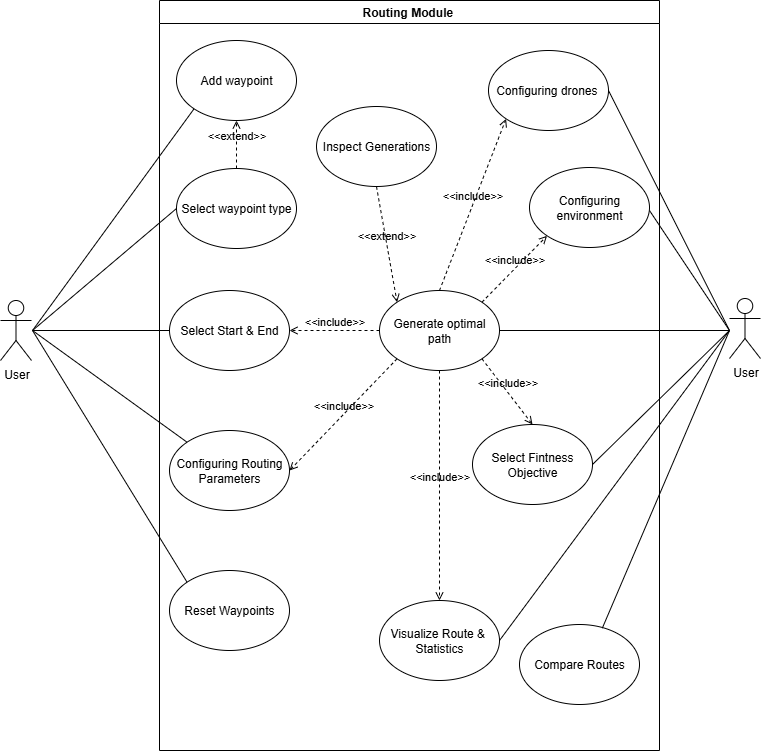

The diagram above was exported from draw.io. Its source (the exported page's mxGraphModel, read from the mxfile embedded in the PNG):
<mxGraphModel dx="1287" dy="1020" grid="0" gridSize="10" guides="0" tooltips="1" connect="1" arrows="1" fold="1" page="1" pageScale="1" pageWidth="850" pageHeight="1100" background="none" math="0" shadow="0" adaptiveColors="none">
  <root>
    <mxCell id="0" />
    <mxCell id="1" parent="0" />
    <mxCell id="xdBtK9jFdCnOBto3lflC-1" value="Routing Module&amp;nbsp;" style="swimlane;whiteSpace=wrap;html=1;startSize=23;labelBackgroundColor=none;rounded=0;" parent="1" vertex="1">
      <mxGeometry x="180" y="70" width="500" height="750" as="geometry">
        <mxRectangle x="200" y="90" width="119" height="26" as="alternateBounds" />
      </mxGeometry>
    </mxCell>
    <mxCell id="xdBtK9jFdCnOBto3lflC-3" value="Add waypoint" style="ellipse;whiteSpace=wrap;html=1;labelBackgroundColor=none;rounded=0;" parent="xdBtK9jFdCnOBto3lflC-1" vertex="1">
      <mxGeometry x="17" y="40" width="120" height="80" as="geometry" />
    </mxCell>
    <mxCell id="xdBtK9jFdCnOBto3lflC-9" value="Select waypoint type" style="ellipse;whiteSpace=wrap;html=1;labelBackgroundColor=none;rounded=0;" parent="xdBtK9jFdCnOBto3lflC-1" vertex="1">
      <mxGeometry x="17" y="168" width="120" height="80" as="geometry" />
    </mxCell>
    <mxCell id="xdBtK9jFdCnOBto3lflC-12" value="&amp;lt;&amp;lt;extend&amp;gt;&amp;gt;" style="html=1;verticalAlign=bottom;labelBackgroundColor=none;endArrow=open;endFill=0;dashed=1;rounded=0;entryX=0.5;entryY=1;entryDx=0;entryDy=0;exitX=0.5;exitY=0;exitDx=0;exitDy=0;fontColor=default;" parent="xdBtK9jFdCnOBto3lflC-1" source="xdBtK9jFdCnOBto3lflC-9" target="xdBtK9jFdCnOBto3lflC-3" edge="1">
      <mxGeometry width="160" relative="1" as="geometry">
        <mxPoint x="170" y="300" as="sourcePoint" />
        <mxPoint x="330" y="300" as="targetPoint" />
      </mxGeometry>
    </mxCell>
    <mxCell id="oVl1-SI9dQl2sCehkotJ-4" value="Select Start &amp;amp; End" style="ellipse;whiteSpace=wrap;html=1;labelBackgroundColor=none;rounded=0;" vertex="1" parent="xdBtK9jFdCnOBto3lflC-1">
      <mxGeometry x="10" y="290" width="120" height="80" as="geometry" />
    </mxCell>
    <mxCell id="oVl1-SI9dQl2sCehkotJ-3" value="Configuring Routing Parameters" style="ellipse;whiteSpace=wrap;html=1;labelBackgroundColor=none;rounded=0;" vertex="1" parent="xdBtK9jFdCnOBto3lflC-1">
      <mxGeometry x="10" y="430" width="120" height="80" as="geometry" />
    </mxCell>
    <mxCell id="oVl1-SI9dQl2sCehkotJ-2" value="Generate optimal path" style="ellipse;whiteSpace=wrap;html=1;labelBackgroundColor=none;rounded=0;" vertex="1" parent="xdBtK9jFdCnOBto3lflC-1">
      <mxGeometry x="220" y="290" width="120" height="80" as="geometry" />
    </mxCell>
    <mxCell id="oVl1-SI9dQl2sCehkotJ-10" value="Visualize Route &amp;amp;&amp;nbsp;&lt;div&gt;Statistics&lt;/div&gt;" style="ellipse;whiteSpace=wrap;html=1;labelBackgroundColor=none;rounded=0;" vertex="1" parent="xdBtK9jFdCnOBto3lflC-1">
      <mxGeometry x="220" y="600" width="120" height="80" as="geometry" />
    </mxCell>
    <mxCell id="oVl1-SI9dQl2sCehkotJ-12" value="&amp;lt;&amp;lt;include&amp;gt;&amp;gt;" style="html=1;verticalAlign=bottom;labelBackgroundColor=none;endArrow=open;endFill=0;dashed=1;rounded=0;entryX=1;entryY=0.5;entryDx=0;entryDy=0;exitX=0;exitY=0.5;exitDx=0;exitDy=0;fontColor=default;" edge="1" parent="xdBtK9jFdCnOBto3lflC-1" source="oVl1-SI9dQl2sCehkotJ-2" target="oVl1-SI9dQl2sCehkotJ-4">
      <mxGeometry width="160" relative="1" as="geometry">
        <mxPoint x="240" y="380" as="sourcePoint" />
        <mxPoint x="310" y="310" as="targetPoint" />
      </mxGeometry>
    </mxCell>
    <mxCell id="oVl1-SI9dQl2sCehkotJ-13" value="&amp;lt;&amp;lt;include&amp;gt;&amp;gt;" style="html=1;verticalAlign=bottom;labelBackgroundColor=none;endArrow=open;endFill=0;dashed=1;rounded=0;entryX=1;entryY=0.5;entryDx=0;entryDy=0;exitX=0;exitY=1;exitDx=0;exitDy=0;fontColor=default;" edge="1" parent="xdBtK9jFdCnOBto3lflC-1" source="oVl1-SI9dQl2sCehkotJ-2" target="oVl1-SI9dQl2sCehkotJ-3">
      <mxGeometry width="160" relative="1" as="geometry">
        <mxPoint x="300" y="260" as="sourcePoint" />
        <mxPoint x="210" y="261" as="targetPoint" />
      </mxGeometry>
    </mxCell>
    <mxCell id="oVl1-SI9dQl2sCehkotJ-14" value="&amp;lt;&amp;lt;include&amp;gt;&amp;gt;" style="html=1;verticalAlign=bottom;labelBackgroundColor=none;endArrow=open;endFill=0;dashed=1;rounded=0;exitX=0.5;exitY=1;exitDx=0;exitDy=0;fontColor=default;" edge="1" parent="xdBtK9jFdCnOBto3lflC-1" source="oVl1-SI9dQl2sCehkotJ-2" target="oVl1-SI9dQl2sCehkotJ-10">
      <mxGeometry width="160" relative="1" as="geometry">
        <mxPoint x="328" y="350" as="sourcePoint" />
        <mxPoint x="220" y="453" as="targetPoint" />
      </mxGeometry>
    </mxCell>
    <mxCell id="oVl1-SI9dQl2sCehkotJ-11" value="Reset Waypoints" style="ellipse;whiteSpace=wrap;html=1;labelBackgroundColor=none;rounded=0;" vertex="1" parent="xdBtK9jFdCnOBto3lflC-1">
      <mxGeometry x="10" y="570" width="120" height="80" as="geometry" />
    </mxCell>
    <mxCell id="oVl1-SI9dQl2sCehkotJ-30" value="Inspect Generations" style="ellipse;whiteSpace=wrap;html=1;labelBackgroundColor=none;rounded=0;" vertex="1" parent="xdBtK9jFdCnOBto3lflC-1">
      <mxGeometry x="157" y="106" width="120" height="80" as="geometry" />
    </mxCell>
    <mxCell id="oVl1-SI9dQl2sCehkotJ-31" value="&amp;lt;&amp;lt;extend&amp;gt;&amp;gt;" style="html=1;verticalAlign=bottom;labelBackgroundColor=none;endArrow=open;endFill=0;dashed=1;rounded=0;entryX=0;entryY=0;entryDx=0;entryDy=0;exitX=0.5;exitY=1;exitDx=0;exitDy=0;fontColor=default;" edge="1" parent="xdBtK9jFdCnOBto3lflC-1" source="oVl1-SI9dQl2sCehkotJ-30" target="oVl1-SI9dQl2sCehkotJ-2">
      <mxGeometry width="160" relative="1" as="geometry">
        <mxPoint x="353" y="484" as="sourcePoint" />
        <mxPoint x="227" y="470" as="targetPoint" />
      </mxGeometry>
    </mxCell>
    <mxCell id="oVl1-SI9dQl2sCehkotJ-46" value="Configuring drones&amp;nbsp;" style="ellipse;whiteSpace=wrap;html=1;labelBackgroundColor=none;rounded=0;" vertex="1" parent="xdBtK9jFdCnOBto3lflC-1">
      <mxGeometry x="329" y="50" width="120" height="80" as="geometry" />
    </mxCell>
    <mxCell id="oVl1-SI9dQl2sCehkotJ-57" value="Select Fintness Objective" style="ellipse;whiteSpace=wrap;html=1;labelBackgroundColor=none;rounded=0;" vertex="1" parent="xdBtK9jFdCnOBto3lflC-1">
      <mxGeometry x="313" y="424" width="120" height="80" as="geometry" />
    </mxCell>
    <mxCell id="oVl1-SI9dQl2sCehkotJ-47" value="Configuring environment" style="ellipse;whiteSpace=wrap;html=1;labelBackgroundColor=none;rounded=0;" vertex="1" parent="xdBtK9jFdCnOBto3lflC-1">
      <mxGeometry x="370" y="167" width="120" height="80" as="geometry" />
    </mxCell>
    <mxCell id="oVl1-SI9dQl2sCehkotJ-71" value="&amp;lt;&amp;lt;include&amp;gt;&amp;gt;" style="html=1;verticalAlign=bottom;labelBackgroundColor=none;endArrow=open;endFill=0;dashed=1;rounded=0;entryX=0;entryY=1;entryDx=0;entryDy=0;exitX=1;exitY=0;exitDx=0;exitDy=0;fontColor=default;" edge="1" parent="xdBtK9jFdCnOBto3lflC-1" source="oVl1-SI9dQl2sCehkotJ-2" target="oVl1-SI9dQl2sCehkotJ-47">
      <mxGeometry width="160" relative="1" as="geometry">
        <mxPoint x="457.57" y="310" as="sourcePoint" />
        <mxPoint x="349.99640687119296" y="364.7157287525381" as="targetPoint" />
      </mxGeometry>
    </mxCell>
    <mxCell id="oVl1-SI9dQl2sCehkotJ-73" value="&amp;lt;&amp;lt;include&amp;gt;&amp;gt;" style="html=1;verticalAlign=bottom;labelBackgroundColor=none;endArrow=open;endFill=0;dashed=1;rounded=0;entryX=0.5;entryY=0;entryDx=0;entryDy=0;fontColor=default;exitX=1;exitY=1;exitDx=0;exitDy=0;" edge="1" parent="xdBtK9jFdCnOBto3lflC-1" source="oVl1-SI9dQl2sCehkotJ-2" target="oVl1-SI9dQl2sCehkotJ-57">
      <mxGeometry width="160" relative="1" as="geometry">
        <mxPoint x="440" y="310" as="sourcePoint" />
        <mxPoint x="360" y="383" as="targetPoint" />
      </mxGeometry>
    </mxCell>
    <mxCell id="oVl1-SI9dQl2sCehkotJ-75" value="&amp;lt;&amp;lt;include&amp;gt;&amp;gt;" style="html=1;verticalAlign=bottom;labelBackgroundColor=none;endArrow=open;endFill=0;dashed=1;rounded=0;entryX=0;entryY=1;entryDx=0;entryDy=0;exitX=0.5;exitY=0;exitDx=0;exitDy=0;fontColor=default;" edge="1" parent="xdBtK9jFdCnOBto3lflC-1" source="oVl1-SI9dQl2sCehkotJ-2" target="oVl1-SI9dQl2sCehkotJ-46">
      <mxGeometry width="160" relative="1" as="geometry">
        <mxPoint x="468" y="270" as="sourcePoint" />
        <mxPoint x="360" y="325" as="targetPoint" />
      </mxGeometry>
    </mxCell>
    <mxCell id="oVl1-SI9dQl2sCehkotJ-77" value="Compare Routes" style="ellipse;whiteSpace=wrap;html=1;labelBackgroundColor=none;rounded=0;" vertex="1" parent="xdBtK9jFdCnOBto3lflC-1">
      <mxGeometry x="360" y="624" width="120" height="80" as="geometry" />
    </mxCell>
    <mxCell id="xdBtK9jFdCnOBto3lflC-2" value="User" style="shape=umlActor;verticalLabelPosition=bottom;verticalAlign=top;html=1;outlineConnect=0;labelBackgroundColor=none;rounded=0;" parent="1" vertex="1">
      <mxGeometry x="21" y="370" width="31" height="60" as="geometry" />
    </mxCell>
    <mxCell id="oVl1-SI9dQl2sCehkotJ-34" value="" style="endArrow=none;html=1;rounded=0;exitX=1;exitY=0.3333333333333333;exitDx=0;exitDy=0;exitPerimeter=0;entryX=0;entryY=0;entryDx=0;entryDy=0;labelBackgroundColor=none;fontColor=default;" edge="1" parent="1" target="oVl1-SI9dQl2sCehkotJ-3">
      <mxGeometry width="50" height="50" relative="1" as="geometry">
        <mxPoint x="53" y="400" as="sourcePoint" />
        <mxPoint x="220" y="660" as="targetPoint" />
      </mxGeometry>
    </mxCell>
    <mxCell id="oVl1-SI9dQl2sCehkotJ-35" value="" style="endArrow=none;html=1;rounded=0;entryX=0;entryY=0.5;entryDx=0;entryDy=0;labelBackgroundColor=none;fontColor=default;" edge="1" parent="1" target="oVl1-SI9dQl2sCehkotJ-4">
      <mxGeometry width="50" height="50" relative="1" as="geometry">
        <mxPoint x="53" y="400" as="sourcePoint" />
        <mxPoint x="220" y="540" as="targetPoint" />
      </mxGeometry>
    </mxCell>
    <mxCell id="oVl1-SI9dQl2sCehkotJ-36" value="" style="endArrow=none;html=1;rounded=0;entryX=0;entryY=1;entryDx=0;entryDy=0;labelBackgroundColor=none;fontColor=default;" edge="1" parent="1" target="xdBtK9jFdCnOBto3lflC-3">
      <mxGeometry width="50" height="50" relative="1" as="geometry">
        <mxPoint x="53" y="400" as="sourcePoint" />
        <mxPoint x="220" y="220" as="targetPoint" />
      </mxGeometry>
    </mxCell>
    <mxCell id="oVl1-SI9dQl2sCehkotJ-38" value="" style="endArrow=none;html=1;rounded=0;entryX=0;entryY=0;entryDx=0;entryDy=0;labelBackgroundColor=none;fontColor=default;" edge="1" parent="1" target="oVl1-SI9dQl2sCehkotJ-11">
      <mxGeometry width="50" height="50" relative="1" as="geometry">
        <mxPoint x="53" y="400" as="sourcePoint" />
        <mxPoint x="220" y="760" as="targetPoint" />
      </mxGeometry>
    </mxCell>
    <mxCell id="oVl1-SI9dQl2sCehkotJ-44" value="" style="endArrow=none;html=1;rounded=0;entryX=0;entryY=0.5;entryDx=0;entryDy=0;labelBackgroundColor=none;fontColor=default;" edge="1" parent="1" target="xdBtK9jFdCnOBto3lflC-9">
      <mxGeometry width="50" height="50" relative="1" as="geometry">
        <mxPoint x="53" y="400" as="sourcePoint" />
        <mxPoint x="220" y="308" as="targetPoint" />
      </mxGeometry>
    </mxCell>
    <mxCell id="oVl1-SI9dQl2sCehkotJ-59" value="User" style="shape=umlActor;verticalLabelPosition=bottom;verticalAlign=top;html=1;outlineConnect=0;labelBackgroundColor=none;rounded=0;" vertex="1" parent="1">
      <mxGeometry x="750" y="368" width="31" height="60" as="geometry" />
    </mxCell>
    <mxCell id="oVl1-SI9dQl2sCehkotJ-67" value="" style="endArrow=none;html=1;rounded=0;entryX=1;entryY=0.5;entryDx=0;entryDy=0;labelBackgroundColor=none;fontColor=default;" edge="1" parent="1" target="oVl1-SI9dQl2sCehkotJ-46">
      <mxGeometry width="50" height="50" relative="1" as="geometry">
        <mxPoint x="750" y="400" as="sourcePoint" />
        <mxPoint x="905" y="652" as="targetPoint" />
      </mxGeometry>
    </mxCell>
    <mxCell id="oVl1-SI9dQl2sCehkotJ-68" value="" style="endArrow=none;html=1;rounded=0;entryX=1;entryY=0.5;entryDx=0;entryDy=0;labelBackgroundColor=none;fontColor=default;" edge="1" parent="1">
      <mxGeometry width="50" height="50" relative="1" as="geometry">
        <mxPoint x="750" y="400" as="sourcePoint" />
        <mxPoint x="670" y="280" as="targetPoint" />
      </mxGeometry>
    </mxCell>
    <mxCell id="oVl1-SI9dQl2sCehkotJ-69" value="" style="endArrow=none;html=1;rounded=0;entryX=1;entryY=0.5;entryDx=0;entryDy=0;labelBackgroundColor=none;fontColor=default;" edge="1" parent="1" target="oVl1-SI9dQl2sCehkotJ-57">
      <mxGeometry width="50" height="50" relative="1" as="geometry">
        <mxPoint x="750" y="400" as="sourcePoint" />
        <mxPoint x="710" y="500" as="targetPoint" />
      </mxGeometry>
    </mxCell>
    <mxCell id="oVl1-SI9dQl2sCehkotJ-70" value="" style="endArrow=none;html=1;rounded=0;entryX=1;entryY=0.5;entryDx=0;entryDy=0;labelBackgroundColor=none;fontColor=default;" edge="1" parent="1" target="oVl1-SI9dQl2sCehkotJ-2">
      <mxGeometry width="50" height="50" relative="1" as="geometry">
        <mxPoint x="750" y="400" as="sourcePoint" />
        <mxPoint x="730" y="699" as="targetPoint" />
      </mxGeometry>
    </mxCell>
    <mxCell id="oVl1-SI9dQl2sCehkotJ-76" value="" style="endArrow=none;html=1;rounded=0;entryX=1;entryY=0.5;entryDx=0;entryDy=0;labelBackgroundColor=none;fontColor=default;" edge="1" parent="1" target="oVl1-SI9dQl2sCehkotJ-10">
      <mxGeometry width="50" height="50" relative="1" as="geometry">
        <mxPoint x="750" y="400" as="sourcePoint" />
        <mxPoint x="690" y="610" as="targetPoint" />
      </mxGeometry>
    </mxCell>
    <mxCell id="oVl1-SI9dQl2sCehkotJ-78" value="" style="endArrow=none;html=1;rounded=0;entryX=0.69;entryY=0.046;entryDx=0;entryDy=0;labelBackgroundColor=none;fontColor=default;entryPerimeter=0;" edge="1" parent="1" target="oVl1-SI9dQl2sCehkotJ-77">
      <mxGeometry width="50" height="50" relative="1" as="geometry">
        <mxPoint x="750" y="400" as="sourcePoint" />
        <mxPoint x="650" y="841" as="targetPoint" />
      </mxGeometry>
    </mxCell>
  </root>
</mxGraphModel>